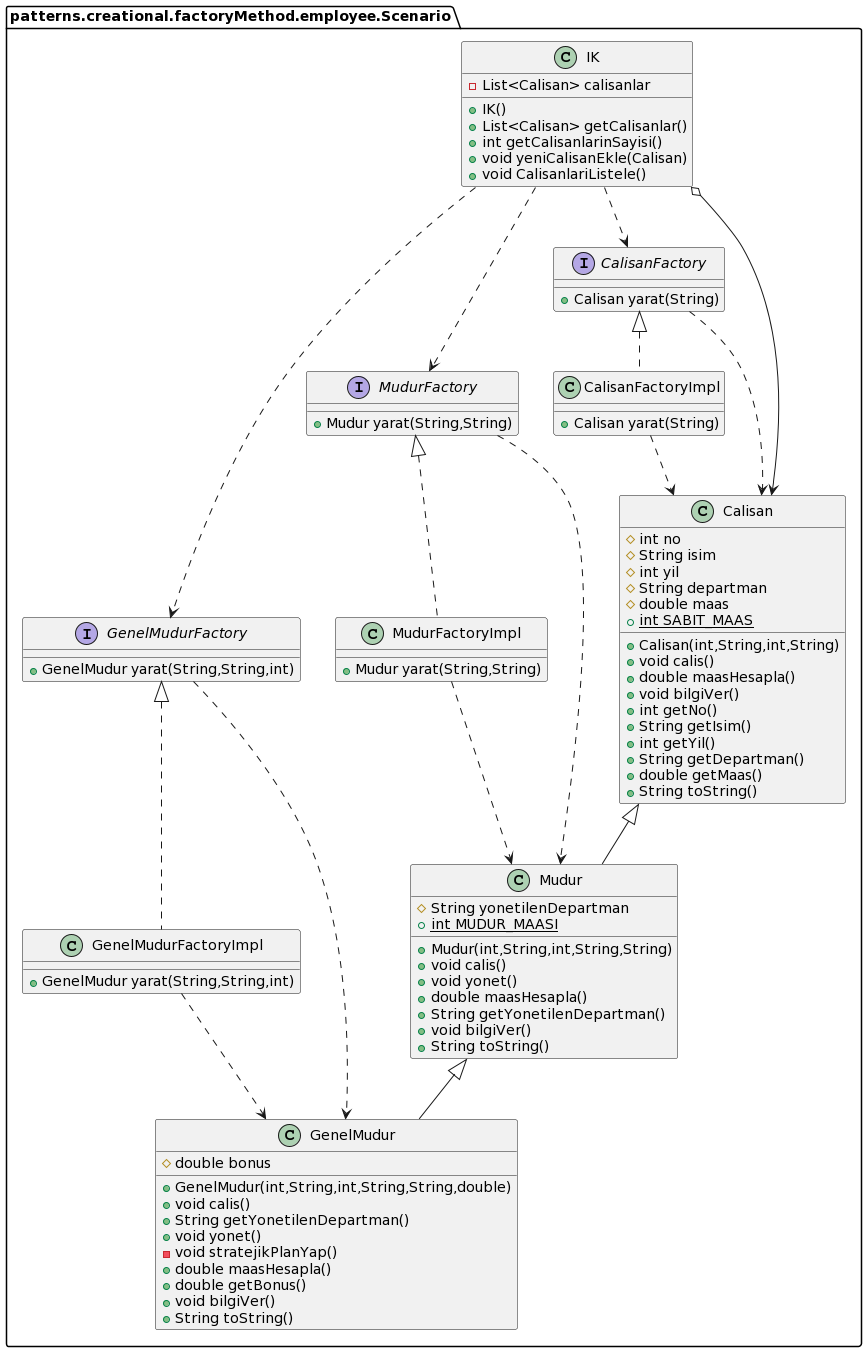

The diagram above was rendered by PlantUML. Its source (embedded in the PNG):
@startuml
class patterns.creational.factoryMethod.employee.Scenario.Calisan {
# int no
# String isim
# int yil
# String departman
# double maas
+ {static} int SABIT_MAAS
+ Calisan(int,String,int,String)
+ void calis()
+ double maasHesapla()
+ void bilgiVer()
+ int getNo()
+ String getIsim()
+ int getYil()
+ String getDepartman()
+ double getMaas()
+ String toString()
}

interface patterns.creational.factoryMethod.employee.Scenario.GenelMudurFactory {
+ GenelMudur yarat(String,String,int)
}

class patterns.creational.factoryMethod.employee.Scenario.IK {
- List<Calisan> calisanlar
+ IK()
+ List<Calisan> getCalisanlar()
+ int getCalisanlarinSayisi()
+ void yeniCalisanEkle(Calisan)
+ void CalisanlariListele()
}
class patterns.creational.factoryMethod.employee.Scenario.GenelMudurFactoryImpl {
+ GenelMudur yarat(String,String,int)
}
class patterns.creational.factoryMethod.employee.Scenario.GenelMudur {
# double bonus
+ GenelMudur(int,String,int,String,String,double)
+ void calis()
+ String getYonetilenDepartman()
+ void yonet()
- void stratejikPlanYap()
+ double maasHesapla()
+ double getBonus()
+ void bilgiVer()
+ String toString()
}
class patterns.creational.factoryMethod.employee.Scenario.MudurFactoryImpl {
+ Mudur yarat(String,String)
}
class patterns.creational.factoryMethod.employee.Scenario.Mudur {
# String yonetilenDepartman
+ {static} int MUDUR_MAASI
+  Mudur(int,String,int,String,String)
+ void calis()
+ void yonet()
+ double maasHesapla()
+ String getYonetilenDepartman()
+ void bilgiVer()
+ String toString()
}
class patterns.creational.factoryMethod.employee.Scenario.CalisanFactoryImpl {
+ Calisan yarat(String)
}
interface patterns.creational.factoryMethod.employee.Scenario.MudurFactory {
+ Mudur yarat(String,String)
}
interface patterns.creational.factoryMethod.employee.Scenario.CalisanFactory {
+ Calisan yarat(String)
}

patterns.creational.factoryMethod.employee.Scenario.IK o-> patterns.creational.factoryMethod.employee.Scenario.Calisan
patterns.creational.factoryMethod.employee.Scenario.IK..> patterns.creational.factoryMethod.employee.Scenario.CalisanFactory
patterns.creational.factoryMethod.employee.Scenario.IK..> patterns.creational.factoryMethod.employee.Scenario.MudurFactory
patterns.creational.factoryMethod.employee.Scenario.IK..> patterns.creational.factoryMethod.employee.Scenario.GenelMudurFactory
patterns.creational.factoryMethod.employee.Scenario.GenelMudurFactory ..> patterns.creational.factoryMethod.employee.Scenario.GenelMudur
patterns.creational.factoryMethod.employee.Scenario.MudurFactory ..> patterns.creational.factoryMethod.employee.Scenario.Mudur
patterns.creational.factoryMethod.employee.Scenario.CalisanFactory ..> patterns.creational.factoryMethod.employee.Scenario.Calisan
patterns.creational.factoryMethod.employee.Scenario.GenelMudurFactoryImpl ..> patterns.creational.factoryMethod.employee.Scenario.GenelMudur
patterns.creational.factoryMethod.employee.Scenario.CalisanFactoryImpl ..> patterns.creational.factoryMethod.employee.Scenario.Calisan
patterns.creational.factoryMethod.employee.Scenario.MudurFactoryImpl ..> patterns.creational.factoryMethod.employee.Scenario.Mudur
patterns.creational.factoryMethod.employee.Scenario.GenelMudurFactory <|.. patterns.creational.factoryMethod.employee.Scenario.GenelMudurFactoryImpl
patterns.creational.factoryMethod.employee.Scenario.Mudur <|-- patterns.creational.factoryMethod.employee.Scenario.GenelMudur
patterns.creational.factoryMethod.employee.Scenario.MudurFactory <|.. patterns.creational.factoryMethod.employee.Scenario.MudurFactoryImpl
patterns.creational.factoryMethod.employee.Scenario.Calisan <|-- patterns.creational.factoryMethod.employee.Scenario.Mudur
patterns.creational.factoryMethod.employee.Scenario.CalisanFactory <|.. patterns.creational.factoryMethod.employee.Scenario.CalisanFactoryImpl
@enduml